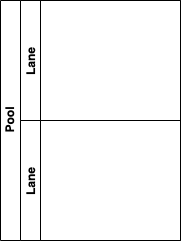

The diagram above was exported from draw.io. Its source (the exported page's mxGraphModel, read from the mxfile embedded in the PNG):
<mxGraphModel dx="946" dy="628" grid="1" gridSize="10" guides="1" tooltips="1" connect="1" arrows="1" fold="1" page="1" pageScale="1" pageWidth="1100" pageHeight="850" math="0" shadow="0">
  <root>
    <mxCell id="0" />
    <mxCell id="1" parent="0" />
    <mxCell id="11yo7N9pGyZS9FNBBMfn-4" value="Pool" style="swimlane;html=1;horizontal=0;startSize=20;" vertex="1" parent="1">
      <mxGeometry x="450" y="210" width="180" height="240" as="geometry" />
    </mxCell>
    <mxCell id="11yo7N9pGyZS9FNBBMfn-3" value="Lane" style="swimlane;startSize=20;horizontal=0;" vertex="1" parent="11yo7N9pGyZS9FNBBMfn-4">
      <mxGeometry x="20" width="160" height="120" as="geometry" />
    </mxCell>
    <mxCell id="11yo7N9pGyZS9FNBBMfn-5" value="Lane" style="swimlane;startSize=20;horizontal=0;" vertex="1" parent="11yo7N9pGyZS9FNBBMfn-4">
      <mxGeometry x="20" y="120" width="160" height="120" as="geometry" />
    </mxCell>
  </root>
</mxGraphModel>